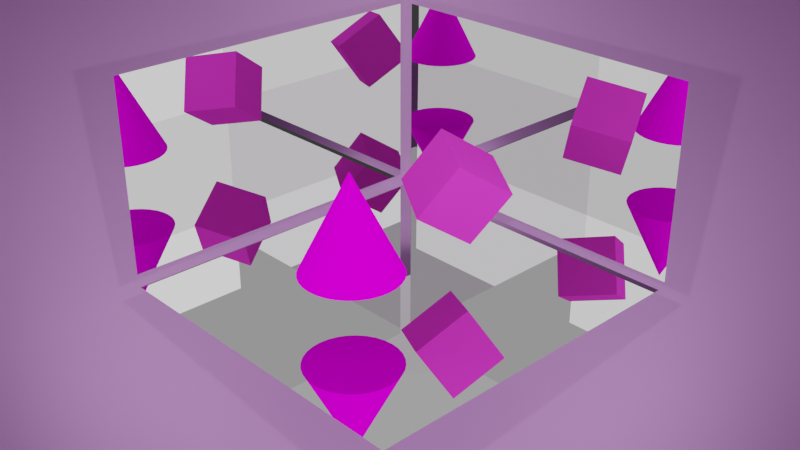 # Source: 3.blend  (saved by Blender 3.1.7; exported with 4.5.12 LTS)
import bpy
from mathutils import Matrix  # noqa: F401  (used for matrix-valued properties, if any)

bpy.ops.wm.read_factory_settings(use_empty=True)
scene = bpy.context.scene
scene.name = 'Scene'

# ---- collections
col_collection = bpy.data.collections.new('Collection'); scene.collection.children.link(col_collection)

# ---- images (referenced by path relative to the original .blend; pixels are not part of the script)
import os
ASSET_DIR = os.environ.get("B2B_ASSET_DIR", "")  # directory of the original .blend (textures are referenced by path, not embedded)
HERE = os.path.dirname(os.path.abspath(__file__))  # packed textures are extracted next to this script under _unpacked/

def load_image(name, relpath, width, height, colorspace="sRGB"):
    """Load a texture the original file referenced (path relative to the .blend, or extracted next to this script)."""
    p = next((c for c in (os.path.join(HERE, relpath), os.path.join(ASSET_DIR, relpath)) if relpath and os.path.exists(c)), "")
    if p:
        img = bpy.data.images.load(p, check_existing=True)
        img.name = name
    else:  # same state as the original file: an image datablock whose file is absent (Cycles renders it pink)
        img = bpy.data.images.new(name, width, height)
        img.source = "FILE"
        img.filepath = "//" + (relpath or name)
    img.colorspace_settings.name = colorspace
    return img
img_cohus = load_image('Cohus', 'Cohus.png', 1024, 1024, 'sRGB')

# ---- materials (node trees are filled in below, after node groups)
mat_material_001 = bpy.data.materials.new('Material.001')
mat_material_004 = bpy.data.materials.new('Material.004')
mat_material_003 = bpy.data.materials.new('Material.003')
mat_material_002 = bpy.data.materials.new('Material.002')
mat_material_006 = bpy.data.materials.new('Material.006')
mat_material_007 = bpy.data.materials.new('Material.007')

# ---- material node trees
mat_material_001.use_nodes = True; mat_material_001.node_tree.nodes.clear()
_N = mat_material_001.node_tree.nodes; _L = mat_material_001.node_tree.links
n0 = _N.new('ShaderNodeOutputMaterial'); n0.name = 'Material Output'; n0.location = (300, 300)
n1 = _N.new('ShaderNodeBsdfDiffuse'); n1.name = 'Diffuse BSDF'; n1.location = (10, 300)
n2 = _N.new('ShaderNodeGamma'); n2.name = 'Gamma'; n2.location = (-280, 280)
n2.inputs[0].default_value = (0.8855, 0.4309, 1.0, 1.0)
_L.new(n1.outputs[0], n0.inputs[0])
_L.new(n2.outputs[0], n1.inputs[0])
n0.is_active_output = True
mat_material_004.use_nodes = True; mat_material_004.node_tree.nodes.clear()
_N = mat_material_004.node_tree.nodes; _L = mat_material_004.node_tree.links
n0 = _N.new('ShaderNodeOutputMaterial'); n0.name = 'Material Output'; n0.location = (300, 300)
n1 = _N.new('ShaderNodeBsdfGlass'); n1.name = 'Glass BSDF'; n1.location = (10, 300)
n1.distribution = 'GGX'
n1.inputs[0].default_value = (0.8, 0.8, 0.8, 1.0)
n1.inputs[2].default_value = 0.0
n2 = _N.new('ShaderNodeValue'); n2.name = 'Value'; n2.location = (-180, 280)
n2.outputs[0].default_value = 0.0
_L.new(n1.outputs[0], n0.inputs[0])
_L.new(n2.outputs[0], n1.inputs[1])
n0.is_active_output = True
mat_material_003.use_nodes = True; mat_material_003.node_tree.nodes.clear()
_N = mat_material_003.node_tree.nodes; _L = mat_material_003.node_tree.links
n0 = _N.new('ShaderNodeOutputMaterial'); n0.name = 'Material Output'; n0.location = (300, 300)
n1 = _N.new('ShaderNodeBsdfDiffuse'); n1.name = 'Diffuse BSDF'; n1.location = (10, 300)
n1.inputs[0].default_value = (0.8, 0.04761, 0.6563, 1.0)
n1.inputs[1].default_value = 0.5
_L.new(n1.outputs[0], n0.inputs[0])
n0.is_active_output = True
mat_material_002.use_nodes = True; mat_material_002.node_tree.nodes.clear()
_N = mat_material_002.node_tree.nodes; _L = mat_material_002.node_tree.links
n0 = _N.new('ShaderNodeOutputMaterial'); n0.name = 'Material Output'; n0.location = (300, 300)
n1 = _N.new('ShaderNodeBsdfDiffuse'); n1.name = 'Diffuse BSDF'; n1.location = (10, 300)
n1.inputs[1].default_value = 0.5
n2 = _N.new('ShaderNodeTexImage'); n2.name = 'Image Texture'; n2.location = (-280, 280)
n2.image = img_cohus
_L.new(n1.outputs[0], n0.inputs[0])
_L.new(n2.outputs[0], n1.inputs[0])
n0.is_active_output = True
mat_material_006.use_nodes = True; mat_material_006.node_tree.nodes.clear()
_N = mat_material_006.node_tree.nodes; _L = mat_material_006.node_tree.links
n0 = _N.new('ShaderNodeOutputMaterial'); n0.name = 'Material Output'; n0.location = (300, 300)
n1 = _N.new('ShaderNodeBsdfGlass'); n1.name = 'Glass BSDF'; n1.location = (10, 300)
n1.distribution = 'GGX'
n1.inputs[0].default_value = (0.8, 0.8, 0.8, 1.0)
n1.inputs[2].default_value = 0.0
n2 = _N.new('ShaderNodeValue'); n2.name = 'Value'; n2.location = (-180, 280)
n2.outputs[0].default_value = 0.0
_L.new(n1.outputs[0], n0.inputs[0])
_L.new(n2.outputs[0], n1.inputs[1])
n0.is_active_output = True
mat_material_007.use_nodes = True; mat_material_007.node_tree.nodes.clear()
_N = mat_material_007.node_tree.nodes; _L = mat_material_007.node_tree.links
n0 = _N.new('ShaderNodeOutputMaterial'); n0.name = 'Material Output'; n0.location = (300, 300)
n1 = _N.new('ShaderNodeBsdfGlass'); n1.name = 'Glass BSDF'; n1.location = (10, 300)
n1.distribution = 'GGX'
n1.inputs[0].default_value = (0.8, 0.8, 0.8, 1.0)
n1.inputs[2].default_value = 0.0
n2 = _N.new('ShaderNodeValue'); n2.name = 'Value'; n2.location = (-180, 280)
n2.outputs[0].default_value = 0.0
_L.new(n1.outputs[0], n0.inputs[0])
_L.new(n2.outputs[0], n1.inputs[1])
n0.is_active_output = True

# ---- world
world_world = bpy.data.worlds.new('World'); scene.world = world_world
world_world.use_nodes = True; world_world.node_tree.nodes.clear()
_N = world_world.node_tree.nodes; _L = world_world.node_tree.links
n0 = _N.new('ShaderNodeOutputWorld'); n0.name = 'World Output'; n0.location = (300, 300)
n1 = _N.new('ShaderNodeBackground'); n1.name = 'Background'; n1.location = (10, 300)
n1.inputs[0].default_value = (0.05088, 0.05088, 0.05088, 1.0)
_L.new(n1.outputs[0], n0.inputs[0])
n0.is_active_output = True
world_world.color = (0.05088, 0.05088, 0.05088)
world_world.use_sun_shadow = False
world_world.sun_shadow_jitter_overblur = 0.0

# ---- cameras
cam_camera = bpy.data.cameras.new('Camera')
cam_camera.clip_end = 100.0
cam_camera.ortho_scale = 7.314

# ---- lights
light_light = bpy.data.lights.new('Light', 'POINT')
light_light.transmission_factor = 0.0
light_light.energy = 1000.0
light_light.shadow_soft_size = 0.1
light_light.shadow_maximum_resolution = 0.006
light_light.use_absolute_resolution = True
light_area = bpy.data.lights.new('Area', 'AREA')
light_area.transmission_factor = 0.0
light_area.energy = 392.7
light_area.shadow_soft_size = 1.0
light_area.shadow_maximum_resolution = 0.006
light_area.use_absolute_resolution = True
light_area.size = 1.0
light_area.size_y = 1.0
light_area_001 = bpy.data.lights.new('Area.001', 'AREA')
light_area_001.transmission_factor = 0.0
light_area_001.energy = 392.7
light_area_001.shadow_soft_size = 1.0
light_area_001.shadow_maximum_resolution = 0.006
light_area_001.use_absolute_resolution = True
light_area_001.size = 1.0
light_area_001.size_y = 1.0
light_area_002 = bpy.data.lights.new('Area.002', 'AREA')
light_area_002.transmission_factor = 0.0
light_area_002.energy = 392.7
light_area_002.shadow_soft_size = 1.0
light_area_002.shadow_maximum_resolution = 0.006
light_area_002.use_absolute_resolution = True
light_area_002.size = 1.0
light_area_002.size_y = 1.0

# ---- meshes
me_cube_001 = bpy.data.meshes.new('Cube.001')
me_cube_001.from_pydata([(-3.202, -3.202, 0.5193), (-3.202, -3.202, -0.5193), (-3.202, 3.202, 0.5193), (-3.202, 3.202, -0.5193), (3.202, -3.202, 0.5193), (3.202, -3.202, -0.5193), (3.202, 3.202, 0.5193), (3.202, 3.202, -0.5193), (-0.7972, -3.921, 6.916), (-0.1206, -4.123, 7.677), (-0.328, 2.342, 8.164), (0.3486, 2.139, 8.926), (4.038, -3.452, 2.745), (4.715, -3.654, 3.506), (4.507, 2.811, 3.993), (5.184, 2.608, 4.754)], [], [(0, 1, 3, 2), (2, 3, 7, 6), (6, 7, 5, 4), (4, 5, 1, 0), (2, 6, 4, 0), (7, 3, 1, 5), (8, 10, 11, 9), (10, 14, 15, 11), (14, 12, 13, 15), (12, 8, 9, 13), (10, 8, 12, 14), (15, 13, 9, 11)])
_uv = me_cube_001.uv_layers.new(name='UVMap')
_uv.uv.foreach_set('vector', [0.375, 0.0, 0.625, 0.0, 0.625, 0.25, 0.375, 0.25, 0.375, 0.25, 0.625, 0.25, 0.625, 0.5, 0.375, 0.5, 0.375, 0.5, 0.625, 0.5, 0.625, 0.75, 0.375, 0.75, 0.375, 0.75, 0.625, 0.75, 0.625, 1.0, 0.375, 1.0, 0.125, 0.5, 0.375, 0.5, 0.375, 0.75, 0.125, 0.75, 0.625, 0.5, 0.875, 0.5, 0.875, 0.75, 0.625, 0.75, 0.375, 0.0, 0.375, 0.25, 0.625, 0.25, 0.625, 0.0, 0.375, 0.25, 0.375, 0.5, 0.625, 0.5, 0.625, 0.25, 0.375, 0.5, 0.375, 0.75, 0.625, 0.75, 0.625, 0.5, 0.375, 0.75, 0.375, 1.0, 0.625, 1.0, 0.625, 0.75, 0.125, 0.5, 0.125, 0.75, 0.375, 0.75, 0.375, 0.5, 0.625, 0.5, 0.625, 0.75, 0.875, 0.75, 0.875, 0.5])
me_cube_001.materials.append(mat_material_001)
me_cube_001.use_remesh_fix_poles = True
me_cube_001.use_remesh_preserve_attributes = False
me_cube_001.update()
me_plane = bpy.data.meshes.new('Plane')
me_plane.from_pydata([(-1.0, -1.0, 0.0), (1.0, -1.0, 0.0), (-1.0, 1.0, 0.0), (1.0, 1.0, 0.0)], [], [(0, 1, 3, 2)])
_uv = me_plane.uv_layers.new(name='UVMap')
_uv.uv.foreach_set('vector', [0.0, 0.0, 1.0, 0.0, 1.0, 1.0, 0.0, 1.0])
me_plane.materials.append(mat_material_004)
me_plane.use_remesh_fix_poles = True
me_plane.use_remesh_preserve_attributes = False
me_plane.update()
me_cube_002 = bpy.data.meshes.new('Cube.002')
me_cube_002.from_pydata([(-1.0, -1.0, -1.0), (-1.0, -1.0, 1.0), (-1.0, 1.0, -1.0), (-1.0, 1.0, 1.0), (1.0, -1.0, -1.0), (1.0, -1.0, 1.0), (1.0, 1.0, -1.0), (1.0, 1.0, 1.0)], [], [(0, 1, 3, 2), (2, 3, 7, 6), (6, 7, 5, 4), (4, 5, 1, 0), (2, 6, 4, 0), (7, 3, 1, 5)])
_uv = me_cube_002.uv_layers.new(name='UVMap')
_uv.uv.foreach_set('vector', [0.375, 0.0, 0.625, 0.0, 0.625, 0.25, 0.375, 0.25, 0.375, 0.25, 0.625, 0.25, 0.625, 0.5, 0.375, 0.5, 0.375, 0.5, 0.625, 0.5, 0.625, 0.75, 0.375, 0.75, 0.375, 0.75, 0.625, 0.75, 0.625, 1.0, 0.375, 1.0, 0.125, 0.5, 0.375, 0.5, 0.375, 0.75, 0.125, 0.75, 0.625, 0.5, 0.875, 0.5, 0.875, 0.75, 0.625, 0.75])
me_cube_002.materials.append(mat_material_003)
me_cube_002.use_remesh_fix_poles = True
me_cube_002.use_remesh_preserve_attributes = False
me_cube_002.update()
me_cone = bpy.data.meshes.new('Cone')
me_cone.from_pydata([(0.0, 1.0, -1.0), (0.1951, 0.9808, -1.0), (0.3827, 0.9239, -1.0), (0.5556, 0.8315, -1.0), (0.7071, 0.7071, -1.0), (0.8315, 0.5556, -1.0), (0.9239, 0.3827, -1.0), (0.9808, 0.1951, -1.0), (1.0, -4.371e-08, -1.0), (0.9808, -0.1951, -1.0), (0.9239, -0.3827, -1.0), (0.8315, -0.5556, -1.0), (0.7071, -0.7071, -1.0), (0.5556, -0.8315, -1.0), (0.3827, -0.9239, -1.0), (0.1951, -0.9808, -1.0), (-8.742e-08, -1.0, -1.0), (-0.1951, -0.9808, -1.0), (-0.3827, -0.9239, -1.0), (-0.5556, -0.8315, -1.0), (-0.7071, -0.7071, -1.0), (-0.8315, -0.5556, -1.0), (-0.9239, -0.3827, -1.0), (-0.9808, -0.1951, -1.0), (-1.0, 1.192e-08, -1.0), (-0.9808, 0.1951, -1.0), (-0.9239, 0.3827, -1.0), (-0.8315, 0.5556, -1.0), (-0.7071, 0.7071, -1.0), (-0.5556, 0.8315, -1.0), (-0.3827, 0.9239, -1.0), (-0.1951, 0.9808, -1.0), (0.0, 0.0, 1.0)], [], [(0, 32, 1), (1, 32, 2), (2, 32, 3), (3, 32, 4), (4, 32, 5), (5, 32, 6), (6, 32, 7), (7, 32, 8), (8, 32, 9), (9, 32, 10), (10, 32, 11), (11, 32, 12), (12, 32, 13), (13, 32, 14), (14, 32, 15), (15, 32, 16), (16, 32, 17), (17, 32, 18), (18, 32, 19), (19, 32, 20), (20, 32, 21), (21, 32, 22), (22, 32, 23), (23, 32, 24), (24, 32, 25), (25, 32, 26), (26, 32, 27), (27, 32, 28), (28, 32, 29), (29, 32, 30), (0, 1, 2, 3, 4, 5, 6, 7, 8, 9, 10, 11, 12, 13, 14, 15, 16, 17, 18, 19, 20, 21, 22, 23, 24, 25, 26, 27, 28, 29, 30, 31), (30, 32, 31), (31, 32, 0)])
_uv = me_cone.uv_layers.new(name='UVMap')
_uv.uv.foreach_set('vector', [0.25, 0.49, 0.25, 0.25, 0.2968, 0.4854, 0.2968, 0.4854, 0.25, 0.25, 0.3418, 0.4717, 0.3418, 0.4717, 0.25, 0.25, 0.3833, 0.4496, 0.3833, 0.4496, 0.25, 0.25, 0.4197, 0.4197, 0.4197, 0.4197, 0.25, 0.25, 0.4496, 0.3833, 0.4496, 0.3833, 0.25, 0.25, 0.4717, 0.3418, 0.4717, 0.3418, 0.25, 0.25, 0.4854, 0.2968, 0.4854, 0.2968, 0.25, 0.25, 0.49, 0.25, 0.49, 0.25, 0.25, 0.25, 0.4854, 0.2032, 0.4854, 0.2032, 0.25, 0.25, 0.4717, 0.1582, 0.4717, 0.1582, 0.25, 0.25, 0.4496, 0.1167, 0.4496, 0.1167, 0.25, 0.25, 0.4197, 0.08029, 0.4197, 0.08029, 0.25, 0.25, 0.3833, 0.05045, 0.3833, 0.05045, 0.25, 0.25, 0.3418, 0.02827, 0.3418, 0.02827, 0.25, 0.25, 0.2968, 0.01461, 0.2968, 0.01461, 0.25, 0.25, 0.25, 0.01, 0.25, 0.01, 0.25, 0.25, 0.2032, 0.01461, 0.2032, 0.01461, 0.25, 0.25, 0.1582, 0.02827, 0.1582, 0.02827, 0.25, 0.25, 0.1167, 0.05045, 0.1167, 0.05045, 0.25, 0.25, 0.08029, 0.08029, 0.08029, 0.08029, 0.25, 0.25, 0.05045, 0.1167, 0.05045, 0.1167, 0.25, 0.25, 0.02827, 0.1582, 0.02827, 0.1582, 0.25, 0.25, 0.01461, 0.2032, 0.01461, 0.2032, 0.25, 0.25, 0.01, 0.25, 0.01, 0.25, 0.25, 0.25, 0.01461, 0.2968, 0.01461, 0.2968, 0.25, 0.25, 0.02827, 0.3418, 0.02827, 0.3418, 0.25, 0.25, 0.05045, 0.3833, 0.05045, 0.3833, 0.25, 0.25, 0.08029, 0.4197, 0.08029, 0.4197, 0.25, 0.25, 0.1167, 0.4496, 0.1167, 0.4496, 0.25, 0.25, 0.1582, 0.4717, 0.75, 0.49, 0.7968, 0.4854, 0.8418, 0.4717, 0.8833, 0.4496, 0.9197, 0.4197, 0.9496, 0.3833, 0.9717, 0.3418, 0.9854, 0.2968, 0.99, 0.25, 0.9854, 0.2032, 0.9717, 0.1582, 0.9496, 0.1167, 0.9197, 0.08029, 0.8833, 0.05045, 0.8418, 0.02827, 0.7968, 0.01461, 0.75, 0.01, 0.7032, 0.01461, 0.6582, 0.02827, 0.6167, 0.05045, 0.5803, 0.08029, 0.5504, 0.1167, 0.5283, 0.1582, 0.5146, 0.2032, 0.51, 0.25, 0.5146, 0.2968, 0.5283, 0.3418, 0.5504, 0.3833, 0.5803, 0.4197, 0.6167, 0.4496, 0.6582, 0.4717, 0.7032, 0.4854, 0.1582, 0.4717, 0.25, 0.25, 0.2032, 0.4854, 0.2032, 0.4854, 0.25, 0.25, 0.25, 0.49])
me_cone.materials.append(mat_material_002)
me_cone.use_remesh_fix_poles = True
me_cone.use_remesh_preserve_attributes = False
me_cone.update()
me_plane_001 = bpy.data.meshes.new('Plane.001')
me_plane_001.from_pydata([(-1.0, -1.0, 0.0), (1.0, -1.0, 0.0), (-1.0, 1.0, 0.0), (1.0, 1.0, 0.0)], [], [(0, 1, 3, 2)])
_uv = me_plane_001.uv_layers.new(name='UVMap')
_uv.uv.foreach_set('vector', [0.0, 0.0, 1.0, 0.0, 1.0, 1.0, 0.0, 1.0])
me_plane_001.materials.append(mat_material_006)
me_plane_001.use_remesh_fix_poles = True
me_plane_001.use_remesh_preserve_attributes = False
me_plane_001.update()
me_plane_002 = bpy.data.meshes.new('Plane.002')
me_plane_002.from_pydata([(-1.0, -1.0, 0.0), (1.0, -1.0, 0.0), (-1.0, 1.0, 0.0), (1.0, 1.0, 0.0)], [], [(0, 1, 3, 2)])
_uv = me_plane_002.uv_layers.new(name='UVMap')
_uv.uv.foreach_set('vector', [0.0, 0.0, 1.0, 0.0, 1.0, 1.0, 0.0, 1.0])
me_plane_002.materials.append(mat_material_007)
me_plane_002.use_remesh_fix_poles = True
me_plane_002.use_remesh_preserve_attributes = False
me_plane_002.update()

# ---- objects
ob_light = bpy.data.objects.new('Light', light_light)
ob_camera = bpy.data.objects.new('Camera', cam_camera)
ob_cube = bpy.data.objects.new('Cube', me_cube_001)
ob_plane = bpy.data.objects.new('Plane', me_plane)
ob_cube_001 = bpy.data.objects.new('Cube.001', me_cube_002)
ob_cone = bpy.data.objects.new('Cone', me_cone)
ob_plane_001 = bpy.data.objects.new('Plane.001', me_plane_001)
ob_plane_002 = bpy.data.objects.new('Plane.002', me_plane_002)
ob_area = bpy.data.objects.new('Area', light_area)
ob_area_001 = bpy.data.objects.new('Area.001', light_area_001)
ob_area_002 = bpy.data.objects.new('Area.002', light_area_002)

# ---- transforms, parenting, visibility, modifiers, constraints
ob_light.location = (9.36, -9.053, 7.22)
ob_light.rotation_euler = (3.877, -0.4701, -0.4825)
ob_light.lock_rotations_4d = False
ob_light.empty_display_type = 'ARROWS'
ob_light.color = (0.0, 0.0, 0.0, 0.0)
ob_light.lineart.crease_threshold = 0.0
ob_camera.location = (14.72, -13.85, 9.917)
ob_camera.rotation_euler = (1.109, 0.0, 0.8149)
ob_camera.scale = (0.3602, 0.3602, 0.3602)
ob_camera.lock_rotations_4d = False
ob_camera.empty_display_type = 'ARROWS'
ob_camera.color = (0.0, 0.0, 0.0, 0.0)
ob_camera.display_type = 'WIRE'
ob_camera.lineart.crease_threshold = 0.0
ob_cube.location = (-8.415, 8.212, -4.884)
ob_cube.rotation_euler = (0.1928, 0.7151, -0.4365)
ob_cube.scale = (11.24, 11.24, 11.24)
ob_plane.location = (-4.0, 0.0, 0.7356)
ob_plane.rotation_euler = (-0.0, 1.571, 0.0)
ob_plane.scale = (2.193, 3.813, 1.834)
ob_cube_001.location = (0.1555, 1.482, 0.3029)
ob_cube_001.rotation_euler = (-0.5914, 0.1975, -0.5299)
ob_cube_001.scale = (0.722, 0.722, 0.722)
ob_cone.location = (0.2558, -1.518, 0.5019)
ob_cone.scale = (1.079, 1.079, 1.079)
ob_plane_001.location = (0.0, 4.0, 0.7356)
ob_plane_001.rotation_euler = (-0.0, 1.571, 1.571)
ob_plane_001.scale = (2.193, 3.813, 1.834)
ob_plane_002.location = (0.0, 0.0, -1.63)
ob_plane_002.scale = (3.756, 3.901, 1.974)
ob_area.location = (0.0, 0.0, 5.047)
ob_area.scale = (17.89, 17.89, 17.89)
ob_area_001.location = (-2.384e-07, -6.366, 1.78)
ob_area_001.rotation_euler = (1.564, -0.0, 0.0)
ob_area_001.scale = (12.39, 12.39, 12.39)
ob_area_002.location = (5.928, 0.0, 0.822)
ob_area_002.rotation_euler = (-0.0, 1.571, 0.0)
ob_area_002.scale = (10.89, 10.89, 10.89)

# ---- collection membership
col_collection.objects.link(ob_light)
col_collection.objects.link(ob_camera)
col_collection.objects.link(ob_cube)
col_collection.objects.link(ob_plane)
col_collection.objects.link(ob_cube_001)
col_collection.objects.link(ob_cone)
col_collection.objects.link(ob_plane_001)
col_collection.objects.link(ob_plane_002)
col_collection.objects.link(ob_area)
col_collection.objects.link(ob_area_001)
col_collection.objects.link(ob_area_002)

# ---- scene / render settings (as saved in the file)
scene.camera = ob_camera
scene.frame_start = 1; scene.frame_end = 250; scene.frame_set(1)
scene.render.engine = 'CYCLES'
scene.render.use_border = True
scene.cycles.shading_system = True
scene.cycles.sampling_pattern = 'TABULATED_SOBOL'
scene.cycles.use_light_tree = False
scene.view_settings.view_transform = 'Filmic'
bpy.context.view_layer.update()
